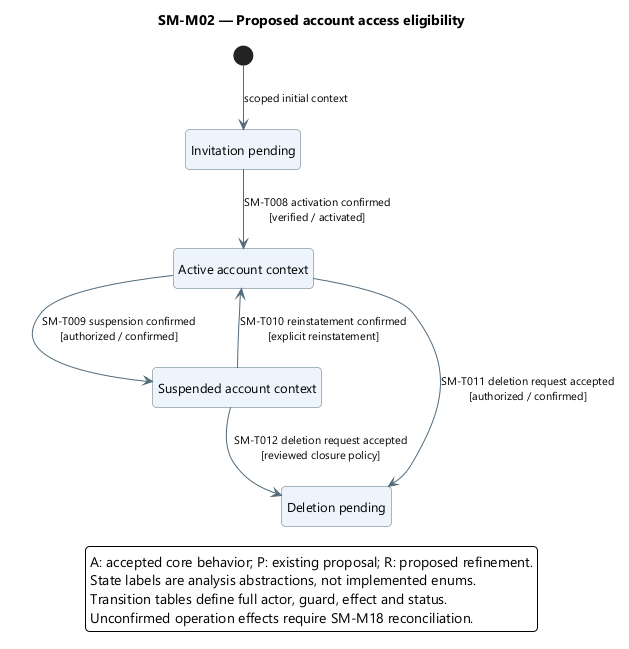

The diagram above was rendered by PlantUML. Its source (embedded in the PNG):
@startuml
' OWNER-MVP-2026-11-04 review: MVP core / cross-cutting. Core presentation/application/files or shared authority/recovery invariant remains applicable.
skinparam backgroundColor white
skinparam defaultFontName Segoe UI
skinparam defaultFontSize 13
skinparam shadowing false
skinparam roundcorner 8
skinparam ArrowColor #526B7B
skinparam ArrowFontSize 11
skinparam stateBackgroundColor #EDF4FB
skinparam stateBorderColor #526B7B
skinparam stateStartColor #163E52
skinparam stateEndColor #163E52
skinparam noteBackgroundColor #FFF3DF
skinparam noteBorderColor #B99557
skinparam nodesep 38
skinparam ranksep 48
hide empty description
top to bottom direction

title SM-M02 — Proposed account access eligibility
state "Invitation pending" as Pending
state "Active account context" as Active
state "Suspended account context" as Suspended
state "Deletion pending" as Deletion
[*] --> Pending : scoped initial context
Pending --> Active : SM-T008 activation confirmed\n[verified / activated]
Active --> Suspended : SM-T009 suspension confirmed\n[authorized / confirmed]
Suspended --> Active : SM-T010 reinstatement confirmed\n[explicit reinstatement]
Active --> Deletion : SM-T011 deletion request accepted\n[authorized / confirmed]
Suspended --> Deletion : SM-T012 deletion request accepted\n[reviewed closure policy]
legend bottom
A: accepted core behavior; P: existing proposal; R: proposed refinement.
State labels are analysis abstractions, not implemented enums.
Transition tables define full actor, guard, effect and status.
Unconfirmed operation effects require SM-M18 reconciliation.
endlegend
@enduml